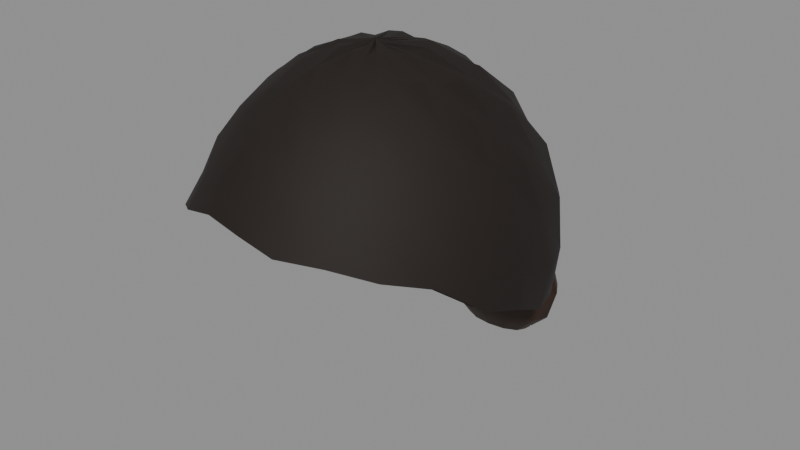 # Source: silhouette-lods-editable.blend  (saved by Blender 4.3.34; exported with 4.5.12 LTS)
import bpy
from mathutils import Matrix  # noqa: F401  (used for matrix-valued properties, if any)

bpy.ops.wm.read_factory_settings(use_empty=True)
scene = bpy.context.scene
scene.name = 'Scene'

# ---- materials (node trees are filled in below, after node groups)
mat_c01_silhouette_espresso = bpy.data.materials.new('C01 silhouette espresso')
mat_c01_silhouette_espresso.use_backface_culling = True
mat_c01_silhouette_espresso.diffuse_color = (0.01, 0.005, 0.003, 1.0)
mat_s02_silhouette_chestnut = bpy.data.materials.new('S02 silhouette chestnut')
mat_s02_silhouette_chestnut.use_backface_culling = True
mat_s02_silhouette_chestnut.diffuse_color = (0.032, 0.012, 0.005, 1.0)

# ---- material node trees
mat_c01_silhouette_espresso.use_nodes = True; mat_c01_silhouette_espresso.node_tree.nodes.clear()
_N = mat_c01_silhouette_espresso.node_tree.nodes; _L = mat_c01_silhouette_espresso.node_tree.links
n0 = _N.new('ShaderNodeBsdfPrincipled'); n0.name = 'Principled BSDF'; n0.location = (10, 300)
n0.inputs[0].default_value = (0.01, 0.005, 0.003, 1.0)
n0.inputs[2].default_value = 0.78
n1 = _N.new('ShaderNodeOutputMaterial'); n1.name = 'Material Output'; n1.location = (300, 300)
_L.new(n0.outputs[0], n1.inputs[0])
n1.is_active_output = True
mat_s02_silhouette_chestnut.use_nodes = True; mat_s02_silhouette_chestnut.node_tree.nodes.clear()
_N = mat_s02_silhouette_chestnut.node_tree.nodes; _L = mat_s02_silhouette_chestnut.node_tree.links
n0 = _N.new('ShaderNodeBsdfPrincipled'); n0.name = 'Principled BSDF'; n0.location = (10, 300)
n0.inputs[0].default_value = (0.032, 0.012, 0.005, 1.0)
n0.inputs[2].default_value = 0.58
n1 = _N.new('ShaderNodeOutputMaterial'); n1.name = 'Material Output'; n1.location = (300, 300)
_L.new(n0.outputs[0], n1.inputs[0])
n1.is_active_output = True

# ---- meshes
me_curl_crop___silhouette_only = bpy.data.meshes.new('curl-crop - silhouette only')
me_curl_crop___silhouette_only.from_pydata([(0.0, -0.0004379, 1.792), (0.0001082, -0.0004484, 1.794), (0.0002132, -0.0004095, 1.794), (0.0003055, -0.0003417, 1.791), (0.0004063, -0.0002599, 1.794), (0.000496, -0.0001482, 1.792), (0.0005524, -3.762e-20, 1.793), (0.0005774, 0.0001719, 1.793), (0.0005216, 0.0003363, 1.792), (0.0004702, 0.0005204, 1.794), (0.0003347, 0.0006473, 1.792), (0.0001806, 0.000751, 1.793), (8.716e-20, 0.0007878, 1.794), (-0.000175, 0.0007284, 1.792), (-0.000334, 0.0006456, 1.792), (-0.0004734, 0.000524, 1.794), (-0.0005414, 0.0003492, 1.792), (-0.0005643, 0.0001679, 1.794), (-0.0005447, 1.114e-19, 1.793), (-0.0004827, -0.0001441, 1.793), (-0.0004271, -0.0002734, 1.794), (-0.0003086, -0.0003451, 1.792), (-0.0002119, -0.000407, 1.794), (-0.000103, -0.0004267, 1.794), (0.0, -0.01824, 1.792), (0.004433, -0.01835, 1.792), (0.00841, -0.0163, 1.79), (0.01282, -0.01424, 1.792), (0.01629, -0.01047, 1.791), (0.02014, -0.006021, 1.79), (0.02253, -1.533e-18, 1.79), (0.02294, 0.006869, 1.788), (0.02172, 0.01392, 1.79), (0.01822, 0.02041, 1.787), (0.0139, 0.02673, 1.789), (0.007351, 0.03054, 1.788), (3.38e-18, 0.03089, 1.787), (-0.00721, 0.02989, 1.789), (-0.01378, 0.02652, 1.789), (-0.01834, 0.02054, 1.787), (-0.02249, 0.01442, 1.789), (-0.02263, 0.006757, 1.789), (-0.02186, 4.486e-18, 1.789), (-0.02003, -0.005952, 1.791), (-0.01676, -0.01083, 1.789), (-0.01297, -0.0144, 1.792), (-0.008589, -0.01653, 1.792), (-0.004085, -0.01706, 1.79), (0.0, -0.03576, 1.788), (0.00834, -0.03485, 1.785), (0.01672, -0.03225, 1.786), (0.02481, -0.0276, 1.785), (0.03081, -0.01995, 1.783), (0.03943, -0.01176, 1.783), (0.04186, -2.88e-18, 1.779), (0.04468, 0.01335, 1.779), (0.03977, 0.02582, 1.776), (0.03583, 0.03989, 1.777), (0.02549, 0.04955, 1.773), (0.01385, 0.05775, 1.773), (6.637e-18, 0.06025, 1.775), (-0.01334, 0.0558, 1.774), (-0.02554, 0.04956, 1.774), (-0.03605, 0.04013, 1.777), (-0.0415, 0.02689, 1.775), (-0.04268, 0.01282, 1.778), (-0.04282, 8.76e-18, 1.781), (-0.03704, -0.01115, 1.781), (-0.03331, -0.02141, 1.784), (-0.02498, -0.02782, 1.785), (-0.0162, -0.03145, 1.784), (-0.008155, -0.03387, 1.787), (0.0, -0.051, 1.778), (0.01238, -0.05156, 1.778), (0.02457, -0.04734, 1.778), (0.03482, -0.03915, 1.774), (0.04588, -0.02955, 1.774), (0.0543, -0.01641, 1.767), (0.06138, -4.205e-18, 1.766), (0.06091, 0.01844, 1.76), (0.05797, 0.03745, 1.761), (0.0483, 0.05453, 1.755), (0.03667, 0.071, 1.754), (0.0192, 0.08043, 1.751), (8.947e-18, 0.08222, 1.751), (-0.0191, 0.07966, 1.754), (-0.03629, 0.07039, 1.754), (-0.04855, 0.05482, 1.754), (-0.05919, 0.03836, 1.758), (-0.06148, 0.01846, 1.763), (-0.05866, 1.217e-17, 1.765), (-0.05447, -0.01634, 1.77), (-0.0473, -0.03059, 1.771), (-0.03514, -0.03951, 1.774), (-0.02419, -0.04672, 1.778), (-0.01204, -0.04993, 1.78), (0.0, -0.0664, 1.768), (0.01617, -0.0672, 1.767), (0.03048, -0.05939, 1.764), (0.04566, -0.05112, 1.763), (0.05706, -0.03707, 1.759), (0.07018, -0.02114, 1.752), (0.07401, -5.137e-18, 1.745), (0.07781, 0.02346, 1.74), (0.06902, 0.04519, 1.736), (0.06117, 0.0687, 1.731), (0.04332, 0.08484, 1.726), (0.02353, 0.09859, 1.723), (1.12e-17, 0.1024, 1.724), (-0.02269, 0.09554, 1.725), (-0.04355, 0.08511, 1.727), (-0.06143, 0.069, 1.731), (-0.07161, 0.04677, 1.733), (-0.07403, 0.0225, 1.741), (-0.07552, 1.56e-17, 1.748), (-0.06809, -0.02054, 1.754), (-0.05869, -0.03828, 1.755), (-0.04615, -0.05165, 1.762), (-0.03121, -0.06032, 1.766), (-0.01504, -0.06299, 1.768), (0.0, -0.08119, 1.756), (0.01874, -0.07867, 1.752), (0.03687, -0.07173, 1.751), (0.05421, -0.06085, 1.747), (0.06668, -0.04357, 1.742), (0.08072, -0.02448, 1.731), (0.08745, -6.055e-18, 1.724), (0.08619, 0.02629, 1.714), (0.08107, 0.05281, 1.711), (0.06669, 0.07577, 1.701), (0.04993, 0.09726, 1.696), (0.02544, 0.1076, 1.689), (1.205e-17, 0.1114, 1.691), (-0.02605, 0.1092, 1.695), (-0.04939, 0.09643, 1.696), (-0.06689, 0.076, 1.7), (-0.08166, 0.05339, 1.705), (-0.08767, 0.02651, 1.718), (-0.08567, 1.786e-17, 1.725), (-0.07821, -0.02379, 1.734), (-0.07104, -0.04611, 1.738), (-0.05442, -0.06115, 1.746), (-0.03612, -0.07054, 1.751), (-0.01815, -0.07606, 1.755), (0.0, -0.09125, 1.74), (0.02149, -0.09024, 1.736), (0.04268, -0.08283, 1.735), (0.05962, -0.06757, 1.729), (0.07702, -0.05009, 1.724), (0.08852, -0.02698, 1.708), (0.09505, -6.611e-18, 1.699), (0.09395, 0.02866, 1.686), (0.08256, 0.05469, 1.681), (0.06819, 0.07837, 1.669), (0.04675, 0.09406, 1.661), (0.02426, 0.1052, 1.654), (1.153e-17, 0.1092, 1.656), (-0.02428, 0.1052, 1.66), (-0.04715, 0.09462, 1.662), (-0.06802, 0.07826, 1.668), (-0.08267, 0.05492, 1.674), (-0.09191, 0.02813, 1.69), (-0.09431, 1.969e-17, 1.701), (-0.08944, -0.02707, 1.713), (-0.07746, -0.05072, 1.717), (-0.06, -0.06801, 1.727), (-0.04179, -0.08142, 1.735), (-0.02131, -0.08888, 1.742), (0.0, -0.1003, 1.723), (0.02419, -0.1011, 1.719), (0.04549, -0.08909, 1.716), (0.06654, -0.07508, 1.71), (0.08149, -0.05343, 1.703), (0.09399, -0.02871, 1.684), (0.0941, -6.662e-18, 1.672), (0.08868, 0.02776, 1.657), (0.07933, 0.05357, 1.652), (0.06161, 0.07304, 1.638), (0.04229, 0.08739, 1.63), (0.02103, 0.09447, 1.623), (1.003e-17, 0.09844, 1.624), (-0.02179, 0.09709, 1.628), (-0.04243, 0.08761, 1.63), (-0.06128, 0.07274, 1.637), (-0.07702, 0.05244, 1.644), (-0.09062, 0.02817, 1.662), (-0.09569, 2.021e-17, 1.674), (-0.09228, -0.02824, 1.689), (-0.08331, -0.05464, 1.694), (-0.06709, -0.07564, 1.709), (-0.04655, -0.09051, 1.718), (-0.02306, -0.09686, 1.725)], [], [(0, 24, 25, 1), (1, 25, 26, 2), (2, 26, 27, 3), (3, 27, 28, 4), (4, 28, 29, 5), (5, 29, 30, 6), (6, 30, 31, 7), (7, 31, 32, 8), (8, 32, 33, 9), (9, 33, 34, 10), (10, 34, 35, 11), (11, 35, 36, 12), (12, 36, 37, 13), (13, 37, 38, 14), (14, 38, 39, 15), (15, 39, 40, 16), (16, 40, 41, 17), (17, 41, 42, 18), (18, 42, 43, 19), (19, 43, 44, 20), (20, 44, 45, 21), (21, 45, 46, 22), (22, 46, 47, 23), (23, 47, 24, 0), (24, 48, 49, 25), (25, 49, 50, 26), (26, 50, 51, 27), (27, 51, 52, 28), (28, 52, 53, 29), (29, 53, 54, 30), (30, 54, 55, 31), (31, 55, 56, 32), (32, 56, 57, 33), (33, 57, 58, 34), (34, 58, 59, 35), (35, 59, 60, 36), (36, 60, 61, 37), (37, 61, 62, 38), (38, 62, 63, 39), (39, 63, 64, 40), (40, 64, 65, 41), (41, 65, 66, 42), (42, 66, 67, 43), (43, 67, 68, 44), (44, 68, 69, 45), (45, 69, 70, 46), (46, 70, 71, 47), (47, 71, 48, 24), (48, 72, 73, 49), (49, 73, 74, 50), (50, 74, 75, 51), (51, 75, 76, 52), (52, 76, 77, 53), (53, 77, 78, 54), (54, 78, 79, 55), (55, 79, 80, 56), (56, 80, 81, 57), (57, 81, 82, 58), (58, 82, 83, 59), (59, 83, 84, 60), (60, 84, 85, 61), (61, 85, 86, 62), (62, 86, 87, 63), (63, 87, 88, 64), (64, 88, 89, 65), (65, 89, 90, 66), (66, 90, 91, 67), (67, 91, 92, 68), (68, 92, 93, 69), (69, 93, 94, 70), (70, 94, 95, 71), (71, 95, 72, 48), (72, 96, 97, 73), (73, 97, 98, 74), (74, 98, 99, 75), (75, 99, 100, 76), (76, 100, 101, 77), (77, 101, 102, 78), (78, 102, 103, 79), (79, 103, 104, 80), (80, 104, 105, 81), (81, 105, 106, 82), (82, 106, 107, 83), (83, 107, 108, 84), (84, 108, 109, 85), (85, 109, 110, 86), (86, 110, 111, 87), (87, 111, 112, 88), (88, 112, 113, 89), (89, 113, 114, 90), (90, 114, 115, 91), (91, 115, 116, 92), (92, 116, 117, 93), (93, 117, 118, 94), (94, 118, 119, 95), (95, 119, 96, 72), (96, 120, 121, 97), (97, 121, 122, 98), (98, 122, 123, 99), (99, 123, 124, 100), (100, 124, 125, 101), (101, 125, 126, 102), (102, 126, 127, 103), (103, 127, 128, 104), (104, 128, 129, 105), (105, 129, 130, 106), (106, 130, 131, 107), (107, 131, 132, 108), (108, 132, 133, 109), (109, 133, 134, 110), (110, 134, 135, 111), (111, 135, 136, 112), (112, 136, 137, 113), (113, 137, 138, 114), (114, 138, 139, 115), (115, 139, 140, 116), (116, 140, 141, 117), (117, 141, 142, 118), (118, 142, 143, 119), (119, 143, 120, 96), (120, 144, 145, 121), (121, 145, 146, 122), (122, 146, 147, 123), (123, 147, 148, 124), (124, 148, 149, 125), (125, 149, 150, 126), (126, 150, 151, 127), (127, 151, 152, 128), (128, 152, 153, 129), (129, 153, 154, 130), (130, 154, 155, 131), (131, 155, 156, 132), (132, 156, 157, 133), (133, 157, 158, 134), (134, 158, 159, 135), (135, 159, 160, 136), (136, 160, 161, 137), (137, 161, 162, 138), (138, 162, 163, 139), (139, 163, 164, 140), (140, 164, 165, 141), (141, 165, 166, 142), (142, 166, 167, 143), (143, 167, 144, 120), (144, 168, 169, 145), (145, 169, 170, 146), (146, 170, 171, 147), (147, 171, 172, 148), (148, 172, 173, 149), (149, 173, 174, 150), (150, 174, 175, 151), (151, 175, 176, 152), (152, 176, 177, 153), (153, 177, 178, 154), (154, 178, 179, 155), (155, 179, 180, 156), (156, 180, 181, 157), (157, 181, 182, 158), (158, 182, 183, 159), (159, 183, 184, 160), (160, 184, 185, 161), (161, 185, 186, 162), (162, 186, 187, 163), (163, 187, 188, 164), (164, 188, 189, 165), (165, 189, 190, 166), (166, 190, 191, 167), (167, 191, 168, 144), (0, 1, 2, 3, 4, 5, 6, 7, 8, 9, 10, 11, 12, 13, 14, 15, 16, 17, 18, 19, 20, 21, 22, 23)])
me_curl_crop___silhouette_only.polygons.foreach_set('use_smooth', [True] * 169)
me_curl_crop___silhouette_only.materials.append(mat_c01_silhouette_espresso)
me_curl_crop___silhouette_only.update()
me_swept_bun___silhouette_only = bpy.data.meshes.new('swept-bun - silhouette only')
me_swept_bun___silhouette_only.from_pydata([(0.0, -0.0003902, 1.781), (8.967e-05, -0.0003909, 1.781), (0.000176, -0.0003561, 1.781), (0.0002607, -0.0003045, 1.781), (0.0003344, -0.0002255, 1.781), (0.0004179, -0.0001308, 1.781), (0.0004612, -3.298e-20, 1.781), (0.0004801, 0.0001503, 1.781), (0.0004422, 0.0002982, 1.781), (0.0003852, 0.0004499, 1.781), (0.0002838, 0.0005742, 1.781), (0.0001519, 0.0006622, 1.781), (7.14e-20, 0.000681, 1.781), (-0.0001477, 0.0006438, 1.781), (-0.0002825, 0.0005715, 1.781), (-0.0003878, 0.0004529, 1.781), (-0.0004598, 0.0003101, 1.781), (-0.000468, 0.0001465, 1.781), (-0.0004559, 9.782e-20, 1.781), (-0.0004057, -0.000127, 1.781), (-0.0003521, -0.0002374, 1.781), (-0.0002633, -0.0003076, 1.781), (-0.0001747, -0.0003535, 1.781), (-8.546e-05, -0.0003725, 1.781), (0.0, -0.01593, 1.78), (0.003659, -0.01596, 1.779), (0.007182, -0.01453, 1.779), (0.01063, -0.01242, 1.779), (0.01362, -0.009189, 1.779), (0.01699, -0.005321, 1.778), (0.01873, -1.34e-18, 1.778), (0.01947, 0.006098, 1.778), (0.01793, 0.0121, 1.777), (0.0156, 0.01823, 1.777), (0.01149, 0.02326, 1.777), (0.006145, 0.0268, 1.776), (2.889e-18, 0.02757, 1.777), (-0.005979, 0.02608, 1.777), (-0.01144, 0.02315, 1.777), (-0.0157, 0.01835, 1.777), (-0.01863, 0.01257, 1.777), (-0.01899, 0.005947, 1.778), (-0.01852, 3.976e-18, 1.778), (-0.0165, -0.005168, 1.779), (-0.01433, -0.009669, 1.779), (-0.01073, -0.01254, 1.779), (-0.007129, -0.01443, 1.779), (-0.003489, -0.01521, 1.78), (0.0, -0.0311, 1.775), (0.007133, -0.03112, 1.775), (0.01399, -0.02832, 1.775), (0.02066, -0.02416, 1.774), (0.02642, -0.01785, 1.773), (0.03279, -0.01029, 1.771), (0.03603, -2.583e-18, 1.77), (0.03731, 0.01171, 1.768), (0.03432, 0.0232, 1.768), (0.02977, 0.03485, 1.766), (0.02188, 0.04436, 1.765), (0.01169, 0.05104, 1.764), (5.499e-18, 0.05254, 1.764), (-0.01139, 0.04976, 1.764), (-0.02179, 0.04418, 1.765), (-0.02995, 0.03507, 1.766), (-0.03557, 0.02405, 1.766), (-0.03644, 0.01143, 1.769), (-0.03565, 7.667e-18, 1.77), (-0.0319, -0.01, 1.772), (-0.02775, -0.01874, 1.772), (-0.02086, -0.02439, 1.774), (-0.01389, -0.02812, 1.775), (-0.006809, -0.0297, 1.775), (0.0, -0.04556, 1.768), (0.01042, -0.04551, 1.767), (0.02041, -0.04138, 1.767), (0.03007, -0.0352, 1.765), (0.03833, -0.02593, 1.764), (0.04722, -0.01484, 1.76), (0.05163, -3.709e-18, 1.757), (0.05315, 0.01671, 1.753), (0.04879, 0.03305, 1.752), (0.04208, 0.04937, 1.748), (0.03082, 0.0626, 1.746), (0.01641, 0.07179, 1.743), (7.731e-18, 0.07398, 1.744), (-0.01605, 0.07021, 1.745), (-0.03071, 0.06237, 1.746), (-0.04231, 0.04964, 1.748), (-0.05038, 0.03414, 1.75), (-0.05202, 0.01636, 1.755), (-0.05113, 1.102e-17, 1.757), (-0.04602, -0.01446, 1.761), (-0.04013, -0.02715, 1.762), (-0.03034, -0.03553, 1.765), (-0.02027, -0.04109, 1.767), (-0.009969, -0.04352, 1.769), (0.0, -0.05899, 1.759), (0.01345, -0.05879, 1.757), (0.02631, -0.05339, 1.756), (0.03861, -0.04527, 1.754), (0.04904, -0.03322, 1.751), (0.05982, -0.01883, 1.744), (0.06499, -4.678e-18, 1.74), (0.06635, 0.02091, 1.734), (0.06073, 0.04122, 1.731), (0.05194, 0.06104, 1.725), (0.03783, 0.07696, 1.721), (0.02004, 0.0878, 1.717), (9.455e-18, 0.09059, 1.718), (-0.0197, 0.08628, 1.72), (-0.03772, 0.07673, 1.721), (-0.05217, 0.06132, 1.724), (-0.06238, 0.04235, 1.728), (-0.06514, 0.02052, 1.736), (-0.06443, 1.391e-17, 1.741), (-0.05845, -0.0184, 1.746), (-0.05114, -0.03466, 1.748), (-0.03894, -0.04565, 1.754), (-0.02614, -0.05305, 1.757), (-0.0129, -0.05638, 1.759), (0.0, -0.07113, 1.747), (0.01616, -0.07069, 1.745), (0.03155, -0.06409, 1.744), (0.0461, -0.05413, 1.74), (0.05829, -0.03955, 1.736), (0.07024, -0.02215, 1.726), (0.07569, -5.457e-18, 1.719), (0.07644, 0.02412, 1.71), (0.06967, 0.04735, 1.707), (0.05891, 0.06932, 1.698), (0.04256, 0.08666, 1.692), (0.02239, 0.09815, 1.687), (1.058e-17, 0.1014, 1.688), (-0.02214, 0.09707, 1.691), (-0.04248, 0.0865, 1.693), (-0.05909, 0.06953, 1.697), (-0.07107, 0.04832, 1.702), (-0.07534, 0.02377, 1.713), (-0.07516, 1.626e-17, 1.72), (-0.06886, -0.02171, 1.729), (-0.06047, -0.04104, 1.732), (-0.04645, -0.05454, 1.739), (-0.03137, -0.06372, 1.744), (-0.01555, -0.06802, 1.748), (0.0, -0.08173, 1.733), (0.01849, -0.08096, 1.73), (0.03604, -0.07327, 1.729), (0.05239, -0.06157, 1.724), (0.06587, -0.04475, 1.719), (0.07819, -0.02468, 1.705), (0.0834, -6.019e-18, 1.696), (0.08304, 0.02623, 1.684), (0.07526, 0.0512, 1.68), (0.06267, 0.07378, 1.669), (0.04477, 0.09121, 1.661), (0.02331, 0.1022, 1.654), (1.104e-17, 0.1059, 1.656), (-0.02326, 0.102, 1.66), (-0.04475, 0.09116, 1.662), (-0.06275, 0.07388, 1.667), (-0.07608, 0.05176, 1.673), (-0.08227, 0.02598, 1.688), (-0.08298, 1.796e-17, 1.698), (-0.07699, -0.0243, 1.709), (-0.06791, -0.04615, 1.713), (-0.05273, -0.06197, 1.723), (-0.03585, -0.07289, 1.729), (-0.01787, -0.07823, 1.734), (0.0, -0.0906, 1.718), (0.0204, -0.08938, 1.714), (0.03967, -0.08073, 1.712), (0.05734, -0.06744, 1.706), (0.07163, -0.0487, 1.699), (0.08345, -0.02636, 1.682), (0.08787, -6.345e-18, 1.671), (0.08591, 0.02715, 1.657), (0.07729, 0.05259, 1.652), (0.06305, 0.07423, 1.638), (0.04435, 0.09035, 1.629), (0.02277, 0.09986, 1.622), (1.082e-17, 0.1037, 1.623), (-0.02299, 0.1008, 1.628), (-0.04441, 0.09047, 1.63), (-0.06298, 0.07415, 1.637), (-0.0772, 0.05253, 1.643), (-0.08568, 0.02707, 1.662), (-0.08763, 1.899e-17, 1.673), (-0.08261, -0.02609, 1.687), (-0.07328, -0.04983, 1.692), (-0.05763, -0.06779, 1.704), (-0.0395, -0.08038, 1.713), (-0.01982, -0.08681, 1.719)], [], [(0, 24, 25, 1), (1, 25, 26, 2), (2, 26, 27, 3), (3, 27, 28, 4), (4, 28, 29, 5), (5, 29, 30, 6), (6, 30, 31, 7), (7, 31, 32, 8), (8, 32, 33, 9), (9, 33, 34, 10), (10, 34, 35, 11), (11, 35, 36, 12), (12, 36, 37, 13), (13, 37, 38, 14), (14, 38, 39, 15), (15, 39, 40, 16), (16, 40, 41, 17), (17, 41, 42, 18), (18, 42, 43, 19), (19, 43, 44, 20), (20, 44, 45, 21), (21, 45, 46, 22), (22, 46, 47, 23), (23, 47, 24, 0), (24, 48, 49, 25), (25, 49, 50, 26), (26, 50, 51, 27), (27, 51, 52, 28), (28, 52, 53, 29), (29, 53, 54, 30), (30, 54, 55, 31), (31, 55, 56, 32), (32, 56, 57, 33), (33, 57, 58, 34), (34, 58, 59, 35), (35, 59, 60, 36), (36, 60, 61, 37), (37, 61, 62, 38), (38, 62, 63, 39), (39, 63, 64, 40), (40, 64, 65, 41), (41, 65, 66, 42), (42, 66, 67, 43), (43, 67, 68, 44), (44, 68, 69, 45), (45, 69, 70, 46), (46, 70, 71, 47), (47, 71, 48, 24), (48, 72, 73, 49), (49, 73, 74, 50), (50, 74, 75, 51), (51, 75, 76, 52), (52, 76, 77, 53), (53, 77, 78, 54), (54, 78, 79, 55), (55, 79, 80, 56), (56, 80, 81, 57), (57, 81, 82, 58), (58, 82, 83, 59), (59, 83, 84, 60), (60, 84, 85, 61), (61, 85, 86, 62), (62, 86, 87, 63), (63, 87, 88, 64), (64, 88, 89, 65), (65, 89, 90, 66), (66, 90, 91, 67), (67, 91, 92, 68), (68, 92, 93, 69), (69, 93, 94, 70), (70, 94, 95, 71), (71, 95, 72, 48), (72, 96, 97, 73), (73, 97, 98, 74), (74, 98, 99, 75), (75, 99, 100, 76), (76, 100, 101, 77), (77, 101, 102, 78), (78, 102, 103, 79), (79, 103, 104, 80), (80, 104, 105, 81), (81, 105, 106, 82), (82, 106, 107, 83), (83, 107, 108, 84), (84, 108, 109, 85), (85, 109, 110, 86), (86, 110, 111, 87), (87, 111, 112, 88), (88, 112, 113, 89), (89, 113, 114, 90), (90, 114, 115, 91), (91, 115, 116, 92), (92, 116, 117, 93), (93, 117, 118, 94), (94, 118, 119, 95), (95, 119, 96, 72), (96, 120, 121, 97), (97, 121, 122, 98), (98, 122, 123, 99), (99, 123, 124, 100), (100, 124, 125, 101), (101, 125, 126, 102), (102, 126, 127, 103), (103, 127, 128, 104), (104, 128, 129, 105), (105, 129, 130, 106), (106, 130, 131, 107), (107, 131, 132, 108), (108, 132, 133, 109), (109, 133, 134, 110), (110, 134, 135, 111), (111, 135, 136, 112), (112, 136, 137, 113), (113, 137, 138, 114), (114, 138, 139, 115), (115, 139, 140, 116), (116, 140, 141, 117), (117, 141, 142, 118), (118, 142, 143, 119), (119, 143, 120, 96), (120, 144, 145, 121), (121, 145, 146, 122), (122, 146, 147, 123), (123, 147, 148, 124), (124, 148, 149, 125), (125, 149, 150, 126), (126, 150, 151, 127), (127, 151, 152, 128), (128, 152, 153, 129), (129, 153, 154, 130), (130, 154, 155, 131), (131, 155, 156, 132), (132, 156, 157, 133), (133, 157, 158, 134), (134, 158, 159, 135), (135, 159, 160, 136), (136, 160, 161, 137), (137, 161, 162, 138), (138, 162, 163, 139), (139, 163, 164, 140), (140, 164, 165, 141), (141, 165, 166, 142), (142, 166, 167, 143), (143, 167, 144, 120), (144, 168, 169, 145), (145, 169, 170, 146), (146, 170, 171, 147), (147, 171, 172, 148), (148, 172, 173, 149), (149, 173, 174, 150), (150, 174, 175, 151), (151, 175, 176, 152), (152, 176, 177, 153), (153, 177, 178, 154), (154, 178, 179, 155), (155, 179, 180, 156), (156, 180, 181, 157), (157, 181, 182, 158), (158, 182, 183, 159), (159, 183, 184, 160), (160, 184, 185, 161), (161, 185, 186, 162), (162, 186, 187, 163), (163, 187, 188, 164), (164, 188, 189, 165), (165, 189, 190, 166), (166, 190, 191, 167), (167, 191, 168, 144), (0, 1, 2, 3, 4, 5, 6, 7, 8, 9, 10, 11, 12, 13, 14, 15, 16, 17, 18, 19, 20, 21, 22, 23)])
me_swept_bun___silhouette_only.polygons.foreach_set('use_smooth', [True] * 169)
me_swept_bun___silhouette_only.materials.append(mat_s02_silhouette_chestnut)
me_swept_bun___silhouette_only.update()
me_s02_silhouette_bun = bpy.data.meshes.new('S02 silhouette bun')
me_s02_silhouette_bun.from_pydata([(0.0, 0.12, 1.648), (2.2e-05, 0.12, 1.648), (3.811e-05, 0.12, 1.648), (4.4e-05, 0.12, 1.648), (3.811e-05, 0.12, 1.648), (2.2e-05, 0.12, 1.648), (5.388e-21, 0.12, 1.648), (-2.2e-05, 0.12, 1.648), (-3.811e-05, 0.12, 1.648), (-4.4e-05, 0.12, 1.648), (-3.811e-05, 0.12, 1.648), (-2.2e-05, 0.12, 1.648), (0.0, 0.13, 1.643), (0.01101, 0.1287, 1.643), (0.01907, 0.125, 1.643), (0.02203, 0.12, 1.643), (0.01907, 0.115, 1.643), (0.01101, 0.1113, 1.643), (2.697e-18, 0.11, 1.643), (-0.01101, 0.1113, 1.643), (-0.01907, 0.115, 1.643), (-0.02203, 0.12, 1.643), (-0.01907, 0.125, 1.643), (-0.01101, 0.1287, 1.643), (0.0, 0.1373, 1.628), (0.01906, 0.135, 1.628), (0.03301, 0.1287, 1.628), (0.03811, 0.12, 1.628), (0.03301, 0.1113, 1.628), (0.01906, 0.105, 1.628), (4.667e-18, 0.1027, 1.628), (-0.01906, 0.105, 1.628), (-0.03301, 0.1113, 1.628), (-0.03811, 0.12, 1.628), (-0.03301, 0.1287, 1.628), (-0.01906, 0.135, 1.628), (0.0, 0.14, 1.608), (0.022, 0.1373, 1.608), (0.03811, 0.13, 1.608), (0.044, 0.12, 1.608), (0.03811, 0.11, 1.608), (0.022, 0.1027, 1.608), (5.388e-18, 0.1, 1.608), (-0.022, 0.1027, 1.608), (-0.03811, 0.11, 1.608), (-0.044, 0.12, 1.608), (-0.03811, 0.13, 1.608), (-0.022, 0.1373, 1.608), (0.0, 0.1373, 1.588), (0.01906, 0.135, 1.588), (0.03301, 0.1287, 1.588), (0.03811, 0.12, 1.588), (0.03301, 0.1113, 1.588), (0.01906, 0.105, 1.588), (4.667e-18, 0.1027, 1.588), (-0.01906, 0.105, 1.588), (-0.03301, 0.1113, 1.588), (-0.03811, 0.12, 1.588), (-0.03301, 0.1287, 1.588), (-0.01906, 0.135, 1.588), (0.0, 0.13, 1.573), (0.01101, 0.1287, 1.573), (0.01907, 0.125, 1.573), (0.02203, 0.12, 1.573), (0.01907, 0.115, 1.573), (0.01101, 0.1113, 1.573), (2.697e-18, 0.11, 1.573), (-0.01101, 0.1113, 1.573), (-0.01907, 0.115, 1.573), (-0.02203, 0.12, 1.573), (-0.01907, 0.125, 1.573), (-0.01101, 0.1287, 1.573), (0.0, 0.12, 1.568), (2.2e-05, 0.12, 1.568), (3.811e-05, 0.12, 1.568), (4.4e-05, 0.12, 1.568), (3.811e-05, 0.12, 1.568), (2.2e-05, 0.12, 1.568), (5.388e-21, 0.12, 1.568), (-2.2e-05, 0.12, 1.568), (-3.811e-05, 0.12, 1.568), (-4.4e-05, 0.12, 1.568), (-3.811e-05, 0.12, 1.568), (-2.2e-05, 0.12, 1.568)], [], [(1, 13, 12, 0), (2, 14, 13, 1), (3, 15, 14, 2), (4, 16, 15, 3), (5, 17, 16, 4), (6, 18, 17, 5), (7, 19, 18, 6), (8, 20, 19, 7), (9, 21, 20, 8), (10, 22, 21, 9), (11, 23, 22, 10), (0, 12, 23, 11), (13, 25, 24, 12), (14, 26, 25, 13), (15, 27, 26, 14), (16, 28, 27, 15), (17, 29, 28, 16), (18, 30, 29, 17), (19, 31, 30, 18), (20, 32, 31, 19), (21, 33, 32, 20), (22, 34, 33, 21), (23, 35, 34, 22), (12, 24, 35, 23), (25, 37, 36, 24), (26, 38, 37, 25), (27, 39, 38, 26), (28, 40, 39, 27), (29, 41, 40, 28), (30, 42, 41, 29), (31, 43, 42, 30), (32, 44, 43, 31), (33, 45, 44, 32), (34, 46, 45, 33), (35, 47, 46, 34), (24, 36, 47, 35), (37, 49, 48, 36), (38, 50, 49, 37), (39, 51, 50, 38), (40, 52, 51, 39), (41, 53, 52, 40), (42, 54, 53, 41), (43, 55, 54, 42), (44, 56, 55, 43), (45, 57, 56, 44), (46, 58, 57, 45), (47, 59, 58, 46), (36, 48, 59, 47), (49, 61, 60, 48), (50, 62, 61, 49), (51, 63, 62, 50), (52, 64, 63, 51), (53, 65, 64, 52), (54, 66, 65, 53), (55, 67, 66, 54), (56, 68, 67, 55), (57, 69, 68, 56), (58, 70, 69, 57), (59, 71, 70, 58), (48, 60, 71, 59), (61, 73, 72, 60), (62, 74, 73, 61), (63, 75, 74, 62), (64, 76, 75, 63), (65, 77, 76, 64), (66, 78, 77, 65), (67, 79, 78, 66), (68, 80, 79, 67), (69, 81, 80, 68), (70, 82, 81, 69), (71, 83, 82, 70), (60, 72, 83, 71)])
me_s02_silhouette_bun.polygons.foreach_set('use_smooth', [True] * 72)
me_s02_silhouette_bun.materials.append(mat_s02_silhouette_chestnut)
me_s02_silhouette_bun.update()

# ---- objects
ob_curl_crop___silhouette_only = bpy.data.objects.new('curl-crop - silhouette only', me_curl_crop___silhouette_only)
ob_swept_bun___silhouette_only = bpy.data.objects.new('swept-bun - silhouette only', me_swept_bun___silhouette_only)
ob_s02_silhouette_bun = bpy.data.objects.new('S02 silhouette bun', me_s02_silhouette_bun)

# ---- transforms, parenting, visibility, modifiers, constraints
ob_curl_crop___silhouette_only.location = (0.0, 0.0, 0.0)
ob_swept_bun___silhouette_only.location = (0.0, 0.0, 0.0)
ob_s02_silhouette_bun.location = (0.0, 0.0, 0.0)

# ---- collection membership
scene.collection.objects.link(ob_curl_crop___silhouette_only)
scene.collection.objects.link(ob_swept_bun___silhouette_only)
scene.collection.objects.link(ob_s02_silhouette_bun)

# ---- scene / render settings (as saved in the file)
scene.frame_start = 1; scene.frame_end = 250; scene.frame_set(1)
scene.render.engine = 'BLENDER_EEVEE_NEXT'
bpy.context.view_layer.update()

# ---- added for rendering (the .blend has no active camera and no usable light): camera, sun + grey world if the file has none
cam_auto = bpy.data.cameras.new('AutoCamera')
cam_auto.lens = 50.0
cam_auto.sensor_width = 36.0
cam_auto.clip_end = 1000.0
ob_auto_camera = bpy.data.objects.new('AutoCamera', cam_auto)
scene.collection.objects.link(ob_auto_camera)
ob_auto_camera.location = (0.352993, -0.404535, 1.9639)
ob_auto_camera.rotation_euler = (1.09748, -7.21219e-08, 0.694738)
scene.camera = ob_auto_camera
light_auto_sun = bpy.data.lights.new('AutoSun', 'SUN')
light_auto_sun.energy = 3.0
light_auto_sun.angle = 0.0523599
ob_auto_sun = bpy.data.objects.new('AutoSun', light_auto_sun)
scene.collection.objects.link(ob_auto_sun)
ob_auto_sun.rotation_euler = (0.872665, 0.174533, 0.523599)
if scene.world is None:
    world_auto = bpy.data.worlds.new('AutoWorld')
    world_auto.color = (0.3, 0.3, 0.3)
    scene.world = world_auto
bpy.context.view_layer.update()
